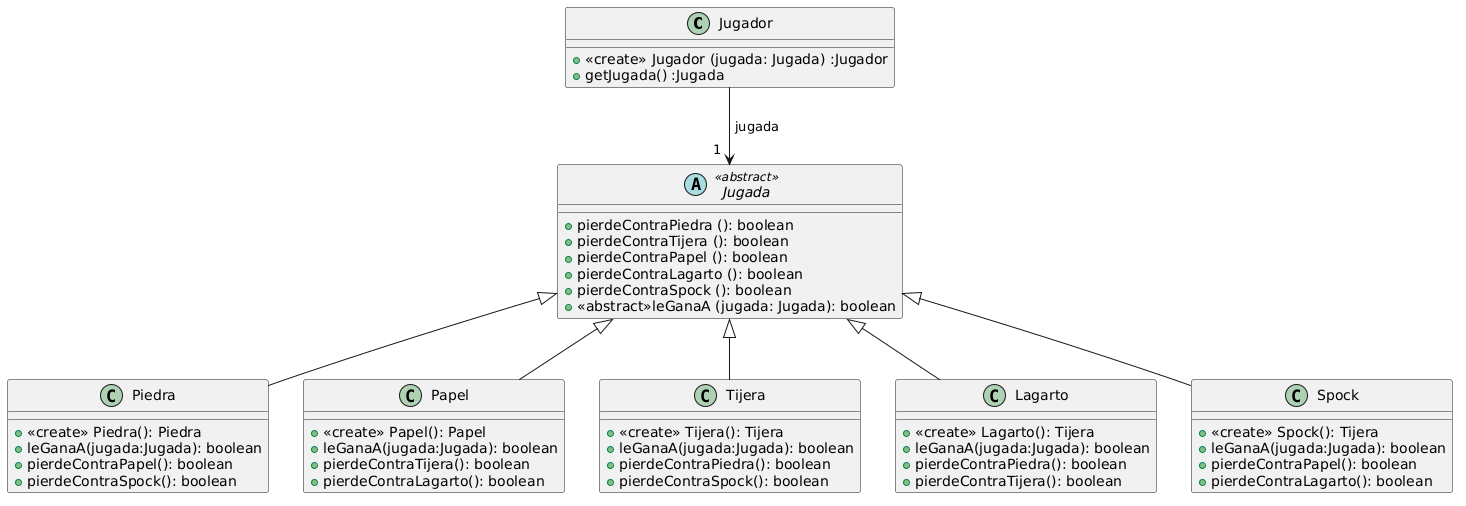

The diagram above was rendered by PlantUML. Its source (embedded in the PNG):
@startuml
class Jugador {
  + <<create>> Jugador (jugada: Jugada) :Jugador
  + getJugada() :Jugada
}

abstract Jugada <<abstract>> {
  + pierdeContraPiedra (): boolean
  + pierdeContraTijera (): boolean
  + pierdeContraPapel (): boolean
  + pierdeContraLagarto (): boolean
  + pierdeContraSpock (): boolean
  + <<abstract>>leGanaA (jugada: Jugada): boolean
}

class Piedra {
  + <<create>> Piedra(): Piedra
  + leGanaA(jugada:Jugada): boolean
  + pierdeContraPapel(): boolean
  + pierdeContraSpock(): boolean
}

class Papel {
  + <<create>> Papel(): Papel
  + leGanaA(jugada:Jugada): boolean
  + pierdeContraTijera(): boolean
  + pierdeContraLagarto(): boolean
}

class Tijera {
  + <<create>> Tijera(): Tijera
  + leGanaA(jugada:Jugada): boolean
  + pierdeContraPiedra(): boolean
  + pierdeContraSpock(): boolean
}

class Lagarto {
  + <<create>> Lagarto(): Tijera
  + leGanaA(jugada:Jugada): boolean
  + pierdeContraPiedra(): boolean
  + pierdeContraTijera(): boolean
}

class Spock {
  + <<create>> Spock(): Tijera
  + leGanaA(jugada:Jugada): boolean
  + pierdeContraPapel(): boolean
  + pierdeContraLagarto(): boolean
}


Jugador --> "1  " Jugada : " jugada"
class Piedra extends Jugada
class Papel extends Jugada
class Tijera extends Jugada
class Lagarto extends Jugada
class Spock extends Jugada
@enduml